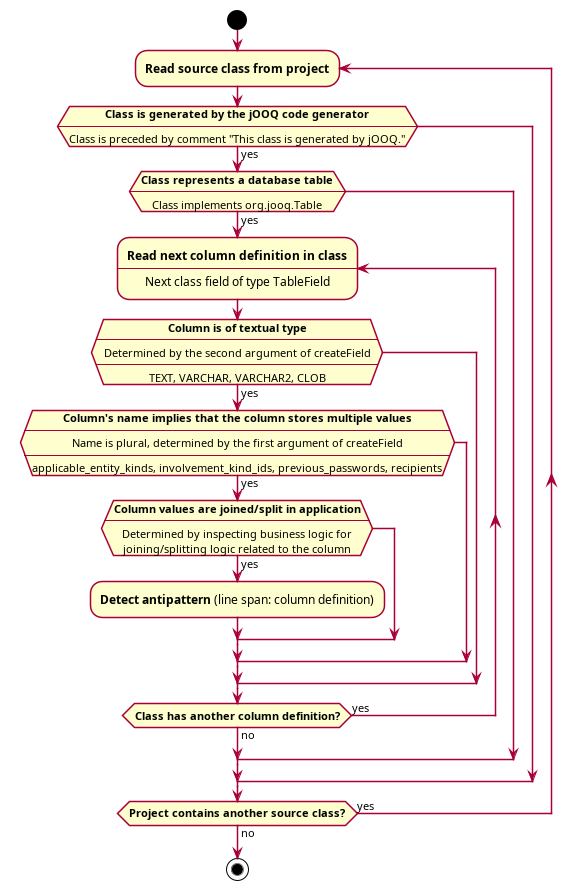

The diagram above was rendered by PlantUML. Its source (embedded in the PNG):
@startuml jaywalking
skinparam shadowing false
skinparam ConditionEndStyle hline
skinparam defaultTextAlignment center
start

repeat :**Read source class from project**;
    if (**Class is generated by the jOOQ code generator**\n----\nClass is preceded by comment "This class is generated by jOOQ.") then (yes)
        if (**Class represents a database table**\n----\nClass implements org.jooq.Table) then (yes)
            repeat :**Read next column definition in class**\n----\nNext class field of type TableField;
                    if (**Column is of textual type**\n----\nDetermined by the second argument of createField\n----\nTEXT, VARCHAR, VARCHAR2, CLOB) then (yes)
                        if (**Column's name implies that the column stores multiple values**\n----\nName is plural, determined by the first argument of createField\n----\napplicable_entity_kinds, involvement_kind_ids, previous_passwords, recipients) then (yes)
                            if (**Column values are joined/split in application**\n----\nDetermined by inspecting business logic for\njoining/splitting logic related to the column) then (yes)
                                :**Detect antipattern** (line span: column definition);
                            endif
                        endif
                    endif
            repeat while (**Class has another column definition?**) is (yes) not (no)
        endif
    endif
repeat while (**Project contains another source class?**) is (yes) not (no)

stop
@enduml